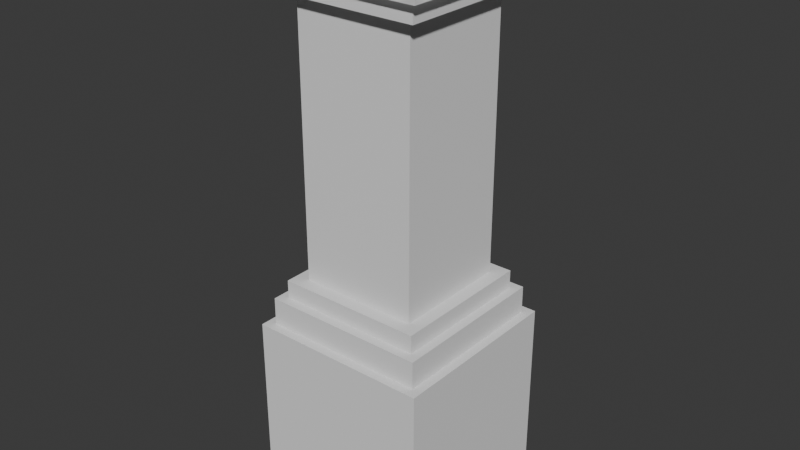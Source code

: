 # Source: blend.blend  (saved by Blender 5.0.119; exported with 4.5.12 LTS)
import bpy
from mathutils import Matrix  # noqa: F401  (used for matrix-valued properties, if any)

bpy.ops.wm.read_factory_settings(use_empty=True)
scene = bpy.context.scene
scene.name = 'Scene'

# ---- collections
col_collection = bpy.data.collections.new('Collection'); scene.collection.children.link(col_collection)

# ---- images (referenced by path relative to the original .blend; pixels are not part of the script)
import os
ASSET_DIR = os.environ.get("B2B_ASSET_DIR", "")  # directory of the original .blend (textures are referenced by path, not embedded)
HERE = os.path.dirname(os.path.abspath(__file__))  # packed textures are extracted next to this script under _unpacked/

def load_image(name, relpath, width, height, colorspace="sRGB"):
    """Load a texture the original file referenced (path relative to the .blend, or extracted next to this script)."""
    p = next((c for c in (os.path.join(HERE, relpath), os.path.join(ASSET_DIR, relpath)) if relpath and os.path.exists(c)), "")
    if p:
        img = bpy.data.images.load(p, check_existing=True)
        img.name = name
    else:  # same state as the original file: an image datablock whose file is absent (Cycles renders it pink)
        img = bpy.data.images.new(name, width, height)
        img.source = "FILE"
        img.filepath = "//" + (relpath or name)
    img.colorspace_settings.name = colorspace
    return img
img_x = load_image('石碑纹理', '石碑纹理.png', 1024, 1024, 'sRGB')

# ---- materials (node trees are filled in below, after node groups)
mat_material_007 = bpy.data.materials.new('Material.007')
mat_material_007.alpha_threshold = 0.0
mat_material_007.use_backface_culling_lightprobe_volume = False
mat_material_007.roughness = 0.5
mat_material_007.line_color = (0.0, 0.0, 0.0, 1.0)

# ---- material node trees
mat_material_007.use_nodes = True; mat_material_007.node_tree.nodes.clear()
_N = mat_material_007.node_tree.nodes; _L = mat_material_007.node_tree.links
n0 = _N.new('ShaderNodeOutputMaterial'); n0.name = 'Material Output'; n0.location = (200, 100)
n1 = _N.new('ShaderNodeBsdfPrincipled'); n1.name = 'Principled BSDF'; n1.location = (-200, 100)
n1.inputs[28].default_value = 0.2
n2 = _N.new('ShaderNodeTexNoise'); n2.name = '噪波纹理.001'; n2.location = (-433, 227)
n2.width = 145
n3 = _N.new('ShaderNodeTexImage'); n3.name = '图像纹理.001'; n3.location = (425, 221)
n3.image = img_x
_L.new(n1.outputs[0], n0.inputs[0])
_L.new(n2.outputs[0], n1.inputs[0])
n0.is_active_output = True

# ---- world
world_world = bpy.data.worlds.new('World'); scene.world = world_world
world_world.use_nodes = True; world_world.node_tree.nodes.clear()
_N = world_world.node_tree.nodes; _L = world_world.node_tree.links
n0 = _N.new('ShaderNodeOutputWorld'); n0.name = 'World Output'; n0.location = (200, 100)
n1 = _N.new('ShaderNodeBackground'); n1.name = 'Background'; n1.location = (-200, 100)
n1.inputs[0].default_value = (0.05088, 0.05088, 0.05088, 1.0)
_L.new(n1.outputs[0], n0.inputs[0])
n0.is_active_output = True
world_world.color = (0.05088, 0.05088, 0.05088)
world_world.sun_shadow_jitter_overblur = 0.0

# ---- meshes
me_cube_003 = bpy.data.meshes.new('Cube.003')
me_cube_003.from_pydata([(1.0, 1.0, 1.0), (1.0, 1.0, -1.0), (1.0, -1.0, 1.0), (1.0, -1.0, -1.0), (-1.0, 1.0, 1.0), (-1.0, 1.0, -1.0), (-1.0, -1.0, 1.0), (-1.0, -1.0, -1.0), (0.8889, 0.8889, 24.0), (0.8889, 0.8889, 22.0), (0.8889, -0.8889, 24.0), (0.8889, -0.8889, 22.0), (-0.8889, 0.8889, 24.0), (-0.8889, 0.8889, 22.0), (-0.8889, -0.8889, 24.0), (-0.8889, -0.8889, 22.0), (1.111, 1.111, -1.0), (1.111, 1.111, -14.33), (1.111, -1.111, -1.0), (1.111, -1.111, -14.33), (-1.111, 1.111, -1.0), (-1.111, 1.111, -14.33), (-1.111, -1.111, -1.0), (-1.111, -1.111, -14.33), (0.8889, 0.8889, 2.333), (0.8889, 0.8889, 1.0), (0.8889, -0.8889, 2.333), (0.8889, -0.8889, 1.0), (-0.8889, 0.8889, 2.333), (-0.8889, 0.8889, 1.0), (-0.8889, -0.8889, 2.333), (-0.8889, -0.8889, 1.0), (0.7222, 0.7222, 23.0), (0.7222, 0.7222, 1.667), (0.7222, -0.7222, 23.0), (0.7222, -0.7222, 1.667), (-0.7222, 0.7222, 23.0), (-0.7222, 0.7222, 1.667), (-0.7222, -0.7222, 23.0), (-0.7222, -0.7222, 1.667), (1.111, 1.111, 26.67), (1.111, 1.111, 24.67), (1.111, -1.111, 26.67), (1.111, -1.111, 24.67), (-1.111, 1.111, 26.67), (-1.111, 1.111, 24.67), (-1.111, -1.111, 26.67), (-1.111, -1.111, 24.67), (1.0, 1.0, 25.33), (1.0, 1.0, 23.33), (1.0, -1.0, 25.33), (1.0, -1.0, 23.33), (-1.0, 1.0, 25.33), (-1.0, 1.0, 23.33), (-1.0, -1.0, 25.33), (-1.0, -1.0, 23.33)], [], [(3, 2, 6, 7), (5, 4, 0, 1), (7, 6, 4, 5), (1, 0, 2, 3), (5, 1, 3, 7), (0, 4, 6, 2), (11, 10, 14, 15), (13, 12, 8, 9), (15, 14, 12, 13), (9, 8, 10, 11), (13, 9, 11, 15), (8, 12, 14, 10), (19, 18, 22, 23), (21, 20, 16, 17), (23, 22, 20, 21), (17, 16, 18, 19), (21, 17, 19, 23), (16, 20, 22, 18), (27, 26, 30, 31), (29, 28, 24, 25), (31, 30, 28, 29), (25, 24, 26, 27), (29, 25, 27, 31), (24, 28, 30, 26), (35, 34, 38, 39), (37, 36, 32, 33), (39, 38, 36, 37), (33, 32, 34, 35), (37, 33, 35, 39), (32, 36, 38, 34), (43, 42, 46, 47), (45, 44, 40, 41), (47, 46, 44, 45), (41, 40, 42, 43), (45, 41, 43, 47), (40, 44, 46, 42), (51, 50, 54, 55), (53, 52, 48, 49), (55, 54, 52, 53), (49, 48, 50, 51), (53, 49, 51, 55), (48, 52, 54, 50)])
me_cube_003.polygons.foreach_set('material_index', [0, 0, 0, 0, 0, 0, 1, 1, 1, 1, 1, 1, 2, 2, 2, 2, 2, 2, 3, 3, 3, 3, 3, 3, 4, 4, 4, 4, 4, 4, 5, 5, 5, 5, 5, 5, 6, 6, 6, 6, 6, 6])
_uv = me_cube_003.uv_layers.new(name='UVMap')
_uv.uv.foreach_set('vector', [0.375, 0.0, 0.625, 0.0, 0.625, 0.25, 0.375, 0.25, 0.375, 0.25, 0.625, 0.25, 0.625, 0.5, 0.375, 0.5, 0.375, 0.5, 0.625, 0.5, 0.625, 0.75, 0.375, 0.75, 0.375, 0.75, 0.625, 0.75, 0.625, 1.0, 0.375, 1.0, 0.125, 0.5, 0.375, 0.5, 0.375, 0.75, 0.125, 0.75, 0.625, 0.5, 0.875, 0.5, 0.875, 0.75, 0.625, 0.75, 0.375, 0.0, 0.625, 0.0, 0.625, 0.25, 0.375, 0.25, 0.375, 0.25, 0.625, 0.25, 0.625, 0.5, 0.375, 0.5, 0.375, 0.5, 0.625, 0.5, 0.625, 0.75, 0.375, 0.75, 0.375, 0.75, 0.625, 0.75, 0.625, 1.0, 0.375, 1.0, 0.125, 0.5, 0.375, 0.5, 0.375, 0.75, 0.125, 0.75, 0.625, 0.5, 0.875, 0.5, 0.875, 0.75, 0.625, 0.75, 0.375, 0.0, 0.625, 0.0, 0.625, 0.25, 0.375, 0.25, 0.375, 0.25, 0.625, 0.25, 0.625, 0.5, 0.375, 0.5, 0.375, 0.5, 0.625, 0.5, 0.625, 0.75, 0.375, 0.75, 0.375, 0.75, 0.625, 0.75, 0.625, 1.0, 0.375, 1.0, 0.125, 0.5, 0.375, 0.5, 0.375, 0.75, 0.125, 0.75, 0.625, 0.5, 0.875, 0.5, 0.875, 0.75, 0.625, 0.75, 0.375, 0.0, 0.625, 0.0, 0.625, 0.25, 0.375, 0.25, 0.375, 0.25, 0.625, 0.25, 0.625, 0.5, 0.375, 0.5, 0.375, 0.5, 0.625, 0.5, 0.625, 0.75, 0.375, 0.75, 0.375, 0.75, 0.625, 0.75, 0.625, 1.0, 0.375, 1.0, 0.125, 0.5, 0.375, 0.5, 0.375, 0.75, 0.125, 0.75, 0.625, 0.5, 0.875, 0.5, 0.875, 0.75, 0.625, 0.75, 0.375, 0.0, 0.625, 0.0, 0.625, 0.25, 0.375, 0.25, 0.375, 0.25, 0.625, 0.25, 0.625, 0.5, 0.375, 0.5, 0.375, 0.5, 0.625, 0.5, 0.625, 0.75, 0.375, 0.75, 0.375, 0.75, 0.625, 0.75, 0.625, 1.0, 0.375, 1.0, 0.125, 0.5, 0.375, 0.5, 0.375, 0.75, 0.125, 0.75, 0.625, 0.5, 0.875, 0.5, 0.875, 0.75, 0.625, 0.75, 0.375, 0.0, 0.625, 0.0, 0.625, 0.25, 0.375, 0.25, 0.375, 0.25, 0.625, 0.25, 0.625, 0.5, 0.375, 0.5, 0.375, 0.5, 0.625, 0.5, 0.625, 0.75, 0.375, 0.75, 0.375, 0.75, 0.625, 0.75, 0.625, 1.0, 0.375, 1.0, 0.125, 0.5, 0.375, 0.5, 0.375, 0.75, 0.125, 0.75, 0.625, 0.5, 0.875, 0.5, 0.875, 0.75, 0.625, 0.75, 0.375, 0.0, 0.625, 0.0, 0.625, 0.25, 0.375, 0.25, 0.375, 0.25, 0.625, 0.25, 0.625, 0.5, 0.375, 0.5, 0.375, 0.5, 0.625, 0.5, 0.625, 0.75, 0.375, 0.75, 0.375, 0.75, 0.625, 0.75, 0.625, 1.0, 0.375, 1.0, 0.125, 0.5, 0.375, 0.5, 0.375, 0.75, 0.125, 0.75, 0.625, 0.5, 0.875, 0.5, 0.875, 0.75, 0.625, 0.75])
me_cube_003.materials.append(None)
me_cube_003.materials.append(None)
me_cube_003.materials.append(None)
me_cube_003.materials.append(None)
me_cube_003.materials.append(None)
me_cube_003.materials.append(None)
me_cube_003.materials.append(mat_material_007)
me_cube_003.materials.append(mat_material_007)
me_cube_003.use_mirror_vertex_groups = False
me_cube_003.update()

# ---- objects
ob_cube_003 = bpy.data.objects.new('Cube.003', me_cube_003)

# ---- transforms, parenting, visibility, modifiers, constraints
ob_cube_003.location = (0.0, 0.0, 1.15)
ob_cube_003.scale = (0.9, 0.9, 0.15)
ob_cube_003.lock_rotations_4d = False
ob_cube_003.empty_display_type = 'ARROWS'
ob_cube_003.lineart.crease_threshold = 0.0
_m = ob_cube_003.modifiers.new('布尔', 'BOOLEAN')

# ---- collection membership
col_collection.objects.link(ob_cube_003)

# ---- scene / render settings (as saved in the file)
scene.frame_start = 1; scene.frame_end = 250; scene.frame_set(1)
scene.render.engine = 'CYCLES'
scene.render.bake_bias = 0.0
scene.render.bake_samples = 0
scene.cycles.sampling_pattern = 'TABULATED_SOBOL'
scene.eevee.use_volume_custom_range = False
bpy.context.view_layer.update()

# ---- added for rendering (the .blend has no active camera and no usable light): camera, sun
cam_auto = bpy.data.cameras.new('AutoCamera')
cam_auto.lens = 50.0
cam_auto.sensor_width = 36.0
cam_auto.clip_end = 1000.0
ob_auto_camera = bpy.data.objects.new('AutoCamera', cam_auto)
scene.collection.objects.link(ob_auto_camera)
ob_auto_camera.location = (6.26306, -7.51567, 7.08545)
ob_auto_camera.rotation_euler = (1.09748, -7.21219e-08, 0.694738)
scene.camera = ob_auto_camera
light_auto_sun = bpy.data.lights.new('AutoSun', 'SUN')
light_auto_sun.energy = 3.0
light_auto_sun.angle = 0.0523599
ob_auto_sun = bpy.data.objects.new('AutoSun', light_auto_sun)
scene.collection.objects.link(ob_auto_sun)
ob_auto_sun.rotation_euler = (0.872665, 0.174533, 0.523599)
bpy.context.view_layer.update()
